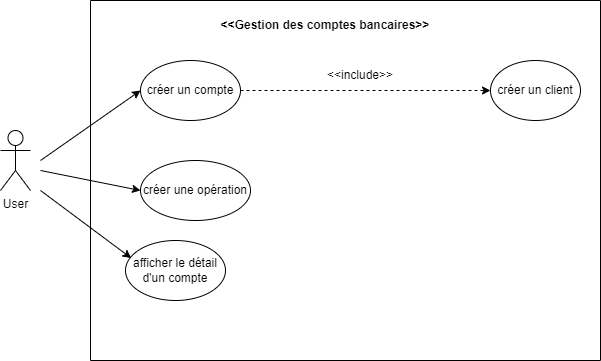

The diagram above was exported from draw.io. Its source (the exported page's mxGraphModel, read from the mxfile embedded in the PNG):
<mxGraphModel dx="1114" dy="593" grid="0" gridSize="10" guides="1" tooltips="1" connect="1" arrows="1" fold="1" page="1" pageScale="1" pageWidth="827" pageHeight="1169" math="0" shadow="0">
  <root>
    <mxCell id="0" />
    <mxCell id="1" parent="0" />
    <mxCell id="HZ-c9900-2hYKJ6Tu2fM-1" value="" style="swimlane;startSize=0;" vertex="1" parent="1">
      <mxGeometry x="160" y="50" width="510" height="360" as="geometry" />
    </mxCell>
    <mxCell id="HZ-c9900-2hYKJ6Tu2fM-5" value="&lt;b&gt;&amp;lt;&amp;lt;Gestion des comptes bancaires&amp;gt;&amp;gt;&lt;/b&gt;" style="text;html=1;strokeColor=none;fillColor=none;align=center;verticalAlign=middle;whiteSpace=wrap;rounded=0;" vertex="1" parent="HZ-c9900-2hYKJ6Tu2fM-1">
      <mxGeometry x="110" y="10" width="250" height="30" as="geometry" />
    </mxCell>
    <mxCell id="HZ-c9900-2hYKJ6Tu2fM-10" value="" style="edgeStyle=orthogonalEdgeStyle;rounded=0;orthogonalLoop=1;jettySize=auto;html=1;dashed=1;" edge="1" parent="HZ-c9900-2hYKJ6Tu2fM-1" source="HZ-c9900-2hYKJ6Tu2fM-6" target="HZ-c9900-2hYKJ6Tu2fM-8">
      <mxGeometry relative="1" as="geometry" />
    </mxCell>
    <mxCell id="HZ-c9900-2hYKJ6Tu2fM-6" value="créer un compte" style="ellipse;whiteSpace=wrap;html=1;" vertex="1" parent="HZ-c9900-2hYKJ6Tu2fM-1">
      <mxGeometry x="50" y="60" width="100" height="60" as="geometry" />
    </mxCell>
    <mxCell id="HZ-c9900-2hYKJ6Tu2fM-8" value="créer un client" style="ellipse;whiteSpace=wrap;html=1;" vertex="1" parent="HZ-c9900-2hYKJ6Tu2fM-1">
      <mxGeometry x="400" y="60" width="90" height="60" as="geometry" />
    </mxCell>
    <mxCell id="HZ-c9900-2hYKJ6Tu2fM-11" value="&amp;lt;&amp;lt;include&amp;gt;&amp;gt;" style="text;html=1;strokeColor=none;fillColor=none;align=center;verticalAlign=middle;whiteSpace=wrap;rounded=0;" vertex="1" parent="HZ-c9900-2hYKJ6Tu2fM-1">
      <mxGeometry x="240" y="60" width="60" height="30" as="geometry" />
    </mxCell>
    <mxCell id="HZ-c9900-2hYKJ6Tu2fM-14" value="créer une opération" style="ellipse;whiteSpace=wrap;html=1;" vertex="1" parent="HZ-c9900-2hYKJ6Tu2fM-1">
      <mxGeometry x="50" y="160" width="110" height="60" as="geometry" />
    </mxCell>
    <mxCell id="HZ-c9900-2hYKJ6Tu2fM-16" value="afficher le détail d'un compte" style="ellipse;whiteSpace=wrap;html=1;" vertex="1" parent="HZ-c9900-2hYKJ6Tu2fM-1">
      <mxGeometry x="35" y="240" width="100" height="60" as="geometry" />
    </mxCell>
    <mxCell id="HZ-c9900-2hYKJ6Tu2fM-2" value="User" style="shape=umlActor;verticalLabelPosition=bottom;verticalAlign=top;html=1;outlineConnect=0;" vertex="1" parent="1">
      <mxGeometry x="70" y="180" width="30" height="60" as="geometry" />
    </mxCell>
    <mxCell id="HZ-c9900-2hYKJ6Tu2fM-12" value="" style="endArrow=classic;html=1;rounded=0;entryX=0;entryY=0.5;entryDx=0;entryDy=0;" edge="1" parent="1" target="HZ-c9900-2hYKJ6Tu2fM-6">
      <mxGeometry width="50" height="50" relative="1" as="geometry">
        <mxPoint x="110" y="210" as="sourcePoint" />
        <mxPoint x="440" y="280" as="targetPoint" />
      </mxGeometry>
    </mxCell>
    <mxCell id="HZ-c9900-2hYKJ6Tu2fM-15" value="" style="endArrow=classic;html=1;rounded=0;entryX=0;entryY=0.5;entryDx=0;entryDy=0;" edge="1" parent="1" target="HZ-c9900-2hYKJ6Tu2fM-14">
      <mxGeometry width="50" height="50" relative="1" as="geometry">
        <mxPoint x="110" y="220" as="sourcePoint" />
        <mxPoint x="220" y="155" as="targetPoint" />
      </mxGeometry>
    </mxCell>
    <mxCell id="HZ-c9900-2hYKJ6Tu2fM-17" value="" style="endArrow=classic;html=1;rounded=0;entryX=0.057;entryY=0.293;entryDx=0;entryDy=0;entryPerimeter=0;" edge="1" parent="1" target="HZ-c9900-2hYKJ6Tu2fM-16">
      <mxGeometry width="50" height="50" relative="1" as="geometry">
        <mxPoint x="110" y="240" as="sourcePoint" />
        <mxPoint x="220" y="245" as="targetPoint" />
      </mxGeometry>
    </mxCell>
  </root>
</mxGraphModel>